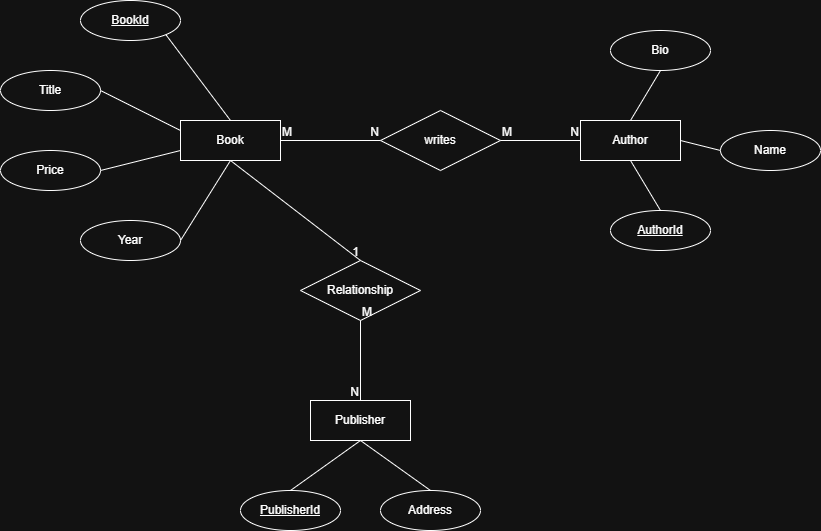

The diagram above was exported from draw.io. Its source (the exported page's mxGraphModel, read from the mxfile embedded in the PNG):
<mxGraphModel dx="1281" dy="596" grid="1" gridSize="10" guides="1" tooltips="1" connect="1" arrows="1" fold="1" page="1" pageScale="1" pageWidth="850" pageHeight="1100" math="0" shadow="0">
  <root>
    <mxCell id="0" />
    <mxCell id="1" parent="0" />
    <mxCell id="HjsExUTTC9IlAxjVjrIs-1" value="Book" style="whiteSpace=wrap;html=1;align=center;" vertex="1" parent="1">
      <mxGeometry x="210" y="200" width="100" height="40" as="geometry" />
    </mxCell>
    <mxCell id="HjsExUTTC9IlAxjVjrIs-2" value="BookId" style="ellipse;whiteSpace=wrap;html=1;align=center;fontStyle=4;" vertex="1" parent="1">
      <mxGeometry x="110" y="80" width="100" height="40" as="geometry" />
    </mxCell>
    <mxCell id="HjsExUTTC9IlAxjVjrIs-4" value="Year" style="ellipse;whiteSpace=wrap;html=1;align=center;" vertex="1" parent="1">
      <mxGeometry x="110" y="300" width="100" height="40" as="geometry" />
    </mxCell>
    <mxCell id="HjsExUTTC9IlAxjVjrIs-5" value="Price" style="ellipse;whiteSpace=wrap;html=1;align=center;" vertex="1" parent="1">
      <mxGeometry x="30" y="230" width="100" height="40" as="geometry" />
    </mxCell>
    <mxCell id="HjsExUTTC9IlAxjVjrIs-6" value="Title" style="ellipse;whiteSpace=wrap;html=1;align=center;" vertex="1" parent="1">
      <mxGeometry x="30" y="150" width="100" height="40" as="geometry" />
    </mxCell>
    <mxCell id="HjsExUTTC9IlAxjVjrIs-7" value="writes" style="shape=rhombus;perimeter=rhombusPerimeter;whiteSpace=wrap;html=1;align=center;" vertex="1" parent="1">
      <mxGeometry x="410" y="190" width="120" height="60" as="geometry" />
    </mxCell>
    <mxCell id="HjsExUTTC9IlAxjVjrIs-8" value="AuthorId" style="ellipse;whiteSpace=wrap;html=1;align=center;fontStyle=4;" vertex="1" parent="1">
      <mxGeometry x="640" y="290" width="100" height="40" as="geometry" />
    </mxCell>
    <mxCell id="HjsExUTTC9IlAxjVjrIs-9" value="Name" style="ellipse;whiteSpace=wrap;html=1;align=center;" vertex="1" parent="1">
      <mxGeometry x="750" y="210" width="100" height="40" as="geometry" />
    </mxCell>
    <mxCell id="HjsExUTTC9IlAxjVjrIs-10" value="Bio" style="ellipse;whiteSpace=wrap;html=1;align=center;" vertex="1" parent="1">
      <mxGeometry x="640" y="110" width="100" height="40" as="geometry" />
    </mxCell>
    <mxCell id="HjsExUTTC9IlAxjVjrIs-12" value="Author" style="whiteSpace=wrap;html=1;align=center;" vertex="1" parent="1">
      <mxGeometry x="610" y="200" width="100" height="40" as="geometry" />
    </mxCell>
    <mxCell id="HjsExUTTC9IlAxjVjrIs-13" value="Relationship" style="shape=rhombus;perimeter=rhombusPerimeter;whiteSpace=wrap;html=1;align=center;" vertex="1" parent="1">
      <mxGeometry x="330" y="340" width="120" height="60" as="geometry" />
    </mxCell>
    <mxCell id="HjsExUTTC9IlAxjVjrIs-14" value="Publisher" style="whiteSpace=wrap;html=1;align=center;" vertex="1" parent="1">
      <mxGeometry x="340" y="480" width="100" height="40" as="geometry" />
    </mxCell>
    <mxCell id="HjsExUTTC9IlAxjVjrIs-15" value="Address" style="ellipse;whiteSpace=wrap;html=1;align=center;" vertex="1" parent="1">
      <mxGeometry x="410" y="570" width="100" height="40" as="geometry" />
    </mxCell>
    <mxCell id="HjsExUTTC9IlAxjVjrIs-16" value="PublisherId" style="ellipse;whiteSpace=wrap;html=1;align=center;fontStyle=4;" vertex="1" parent="1">
      <mxGeometry x="270" y="570" width="100" height="40" as="geometry" />
    </mxCell>
    <mxCell id="HjsExUTTC9IlAxjVjrIs-17" value="" style="endArrow=none;html=1;rounded=0;entryX=0;entryY=0.5;entryDx=0;entryDy=0;exitX=1;exitY=0.5;exitDx=0;exitDy=0;" edge="1" parent="1" source="HjsExUTTC9IlAxjVjrIs-7" target="HjsExUTTC9IlAxjVjrIs-12">
      <mxGeometry relative="1" as="geometry">
        <mxPoint x="430" y="300" as="sourcePoint" />
        <mxPoint x="590" y="300" as="targetPoint" />
      </mxGeometry>
    </mxCell>
    <mxCell id="HjsExUTTC9IlAxjVjrIs-18" value="M" style="resizable=0;html=1;whiteSpace=wrap;align=left;verticalAlign=bottom;" connectable="0" vertex="1" parent="HjsExUTTC9IlAxjVjrIs-17">
      <mxGeometry x="-1" relative="1" as="geometry" />
    </mxCell>
    <mxCell id="HjsExUTTC9IlAxjVjrIs-19" value="N" style="resizable=0;html=1;whiteSpace=wrap;align=right;verticalAlign=bottom;" connectable="0" vertex="1" parent="HjsExUTTC9IlAxjVjrIs-17">
      <mxGeometry x="1" relative="1" as="geometry" />
    </mxCell>
    <mxCell id="HjsExUTTC9IlAxjVjrIs-20" value="" style="endArrow=none;html=1;rounded=0;entryX=0;entryY=0.5;entryDx=0;entryDy=0;exitX=1;exitY=0.5;exitDx=0;exitDy=0;" edge="1" parent="1" source="HjsExUTTC9IlAxjVjrIs-1" target="HjsExUTTC9IlAxjVjrIs-7">
      <mxGeometry relative="1" as="geometry">
        <mxPoint x="320" y="229.5" as="sourcePoint" />
        <mxPoint x="400" y="229.5" as="targetPoint" />
      </mxGeometry>
    </mxCell>
    <mxCell id="HjsExUTTC9IlAxjVjrIs-21" value="M" style="resizable=0;html=1;whiteSpace=wrap;align=left;verticalAlign=bottom;" connectable="0" vertex="1" parent="HjsExUTTC9IlAxjVjrIs-20">
      <mxGeometry x="-1" relative="1" as="geometry" />
    </mxCell>
    <mxCell id="HjsExUTTC9IlAxjVjrIs-22" value="N" style="resizable=0;html=1;whiteSpace=wrap;align=right;verticalAlign=bottom;" connectable="0" vertex="1" parent="HjsExUTTC9IlAxjVjrIs-20">
      <mxGeometry x="1" relative="1" as="geometry" />
    </mxCell>
    <mxCell id="HjsExUTTC9IlAxjVjrIs-23" value="" style="endArrow=none;html=1;rounded=0;exitX=0.5;exitY=1;exitDx=0;exitDy=0;entryX=0.5;entryY=0;entryDx=0;entryDy=0;" edge="1" parent="1" source="HjsExUTTC9IlAxjVjrIs-1" target="HjsExUTTC9IlAxjVjrIs-13">
      <mxGeometry relative="1" as="geometry">
        <mxPoint x="370" y="300" as="sourcePoint" />
        <mxPoint x="530" y="300" as="targetPoint" />
      </mxGeometry>
    </mxCell>
    <mxCell id="HjsExUTTC9IlAxjVjrIs-24" value="1" style="resizable=0;html=1;whiteSpace=wrap;align=right;verticalAlign=bottom;" connectable="0" vertex="1" parent="HjsExUTTC9IlAxjVjrIs-23">
      <mxGeometry x="1" relative="1" as="geometry" />
    </mxCell>
    <mxCell id="HjsExUTTC9IlAxjVjrIs-25" value="" style="endArrow=none;html=1;rounded=0;exitX=0.5;exitY=1;exitDx=0;exitDy=0;entryX=0.5;entryY=0;entryDx=0;entryDy=0;" edge="1" parent="1" source="HjsExUTTC9IlAxjVjrIs-13" target="HjsExUTTC9IlAxjVjrIs-14">
      <mxGeometry relative="1" as="geometry">
        <mxPoint x="400" y="510" as="sourcePoint" />
        <mxPoint x="560" y="510" as="targetPoint" />
      </mxGeometry>
    </mxCell>
    <mxCell id="HjsExUTTC9IlAxjVjrIs-26" value="M" style="resizable=0;html=1;whiteSpace=wrap;align=left;verticalAlign=bottom;" connectable="0" vertex="1" parent="HjsExUTTC9IlAxjVjrIs-25">
      <mxGeometry x="-1" relative="1" as="geometry" />
    </mxCell>
    <mxCell id="HjsExUTTC9IlAxjVjrIs-27" value="N" style="resizable=0;html=1;whiteSpace=wrap;align=right;verticalAlign=bottom;" connectable="0" vertex="1" parent="HjsExUTTC9IlAxjVjrIs-25">
      <mxGeometry x="1" relative="1" as="geometry" />
    </mxCell>
    <mxCell id="HjsExUTTC9IlAxjVjrIs-28" value="" style="endArrow=none;html=1;rounded=0;entryX=0.5;entryY=0;entryDx=0;entryDy=0;exitX=0.5;exitY=1;exitDx=0;exitDy=0;" edge="1" parent="1" source="HjsExUTTC9IlAxjVjrIs-14" target="HjsExUTTC9IlAxjVjrIs-16">
      <mxGeometry relative="1" as="geometry">
        <mxPoint x="400" y="510" as="sourcePoint" />
        <mxPoint x="560" y="510" as="targetPoint" />
      </mxGeometry>
    </mxCell>
    <mxCell id="HjsExUTTC9IlAxjVjrIs-29" value="" style="endArrow=none;html=1;rounded=0;entryX=0.5;entryY=0;entryDx=0;entryDy=0;exitX=0.5;exitY=1;exitDx=0;exitDy=0;" edge="1" parent="1" source="HjsExUTTC9IlAxjVjrIs-14" target="HjsExUTTC9IlAxjVjrIs-15">
      <mxGeometry relative="1" as="geometry">
        <mxPoint x="400" y="510" as="sourcePoint" />
        <mxPoint x="560" y="510" as="targetPoint" />
      </mxGeometry>
    </mxCell>
    <mxCell id="HjsExUTTC9IlAxjVjrIs-30" value="" style="endArrow=none;html=1;rounded=0;exitX=0.5;exitY=1;exitDx=0;exitDy=0;entryX=1;entryY=0.5;entryDx=0;entryDy=0;" edge="1" parent="1" source="HjsExUTTC9IlAxjVjrIs-1" target="HjsExUTTC9IlAxjVjrIs-4">
      <mxGeometry relative="1" as="geometry">
        <mxPoint x="190" y="310" as="sourcePoint" />
        <mxPoint x="350" y="310" as="targetPoint" />
      </mxGeometry>
    </mxCell>
    <mxCell id="HjsExUTTC9IlAxjVjrIs-31" value="" style="endArrow=none;html=1;rounded=0;exitX=1;exitY=0.5;exitDx=0;exitDy=0;entryX=0;entryY=0.75;entryDx=0;entryDy=0;" edge="1" parent="1" source="HjsExUTTC9IlAxjVjrIs-5" target="HjsExUTTC9IlAxjVjrIs-1">
      <mxGeometry relative="1" as="geometry">
        <mxPoint x="190" y="310" as="sourcePoint" />
        <mxPoint x="350" y="310" as="targetPoint" />
      </mxGeometry>
    </mxCell>
    <mxCell id="HjsExUTTC9IlAxjVjrIs-32" value="" style="endArrow=none;html=1;rounded=0;exitX=1;exitY=0.5;exitDx=0;exitDy=0;entryX=0;entryY=0.25;entryDx=0;entryDy=0;" edge="1" parent="1" source="HjsExUTTC9IlAxjVjrIs-6" target="HjsExUTTC9IlAxjVjrIs-1">
      <mxGeometry relative="1" as="geometry">
        <mxPoint x="190" y="310" as="sourcePoint" />
        <mxPoint x="350" y="310" as="targetPoint" />
      </mxGeometry>
    </mxCell>
    <mxCell id="HjsExUTTC9IlAxjVjrIs-33" value="" style="endArrow=none;html=1;rounded=0;exitX=1;exitY=1;exitDx=0;exitDy=0;entryX=0.5;entryY=0;entryDx=0;entryDy=0;" edge="1" parent="1" source="HjsExUTTC9IlAxjVjrIs-2" target="HjsExUTTC9IlAxjVjrIs-1">
      <mxGeometry relative="1" as="geometry">
        <mxPoint x="190" y="310" as="sourcePoint" />
        <mxPoint x="350" y="310" as="targetPoint" />
      </mxGeometry>
    </mxCell>
    <mxCell id="HjsExUTTC9IlAxjVjrIs-34" value="" style="endArrow=none;html=1;rounded=0;exitX=0.5;exitY=1;exitDx=0;exitDy=0;entryX=0.5;entryY=0;entryDx=0;entryDy=0;" edge="1" parent="1" source="HjsExUTTC9IlAxjVjrIs-12" target="HjsExUTTC9IlAxjVjrIs-8">
      <mxGeometry relative="1" as="geometry">
        <mxPoint x="600" y="310" as="sourcePoint" />
        <mxPoint x="760" y="310" as="targetPoint" />
      </mxGeometry>
    </mxCell>
    <mxCell id="HjsExUTTC9IlAxjVjrIs-35" value="" style="endArrow=none;html=1;rounded=0;exitX=0.5;exitY=0;exitDx=0;exitDy=0;entryX=0.5;entryY=1;entryDx=0;entryDy=0;" edge="1" parent="1" source="HjsExUTTC9IlAxjVjrIs-12" target="HjsExUTTC9IlAxjVjrIs-10">
      <mxGeometry relative="1" as="geometry">
        <mxPoint x="600" y="310" as="sourcePoint" />
        <mxPoint x="760" y="310" as="targetPoint" />
      </mxGeometry>
    </mxCell>
    <mxCell id="HjsExUTTC9IlAxjVjrIs-36" value="" style="endArrow=none;html=1;rounded=0;exitX=1;exitY=0.5;exitDx=0;exitDy=0;entryX=0;entryY=0.5;entryDx=0;entryDy=0;" edge="1" parent="1" source="HjsExUTTC9IlAxjVjrIs-12" target="HjsExUTTC9IlAxjVjrIs-9">
      <mxGeometry relative="1" as="geometry">
        <mxPoint x="600" y="310" as="sourcePoint" />
        <mxPoint x="760" y="310" as="targetPoint" />
      </mxGeometry>
    </mxCell>
  </root>
</mxGraphModel>